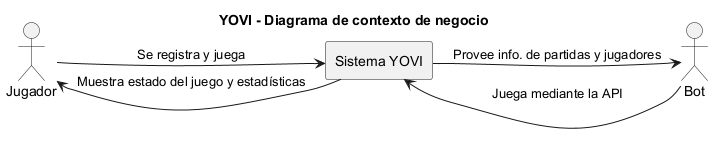

The diagram above was rendered by PlantUML. Its source (embedded in the PNG):
@startuml
left to right direction
skinparam rectangleStyle rounded
title YOVI - Diagrama de contexto de negocio

actor Jugador
rectangle "Sistema YOVI" as system
actor Bot

Jugador -[hidden]right- system
system -[hidden]right- Bot

Jugador --> system : Se registra y juega
system --> Jugador : Muestra estado del juego y estadísticas
Bot --> system : Juega mediante la API
system --> Bot: Provee info. de partidas y jugadores
@enduml